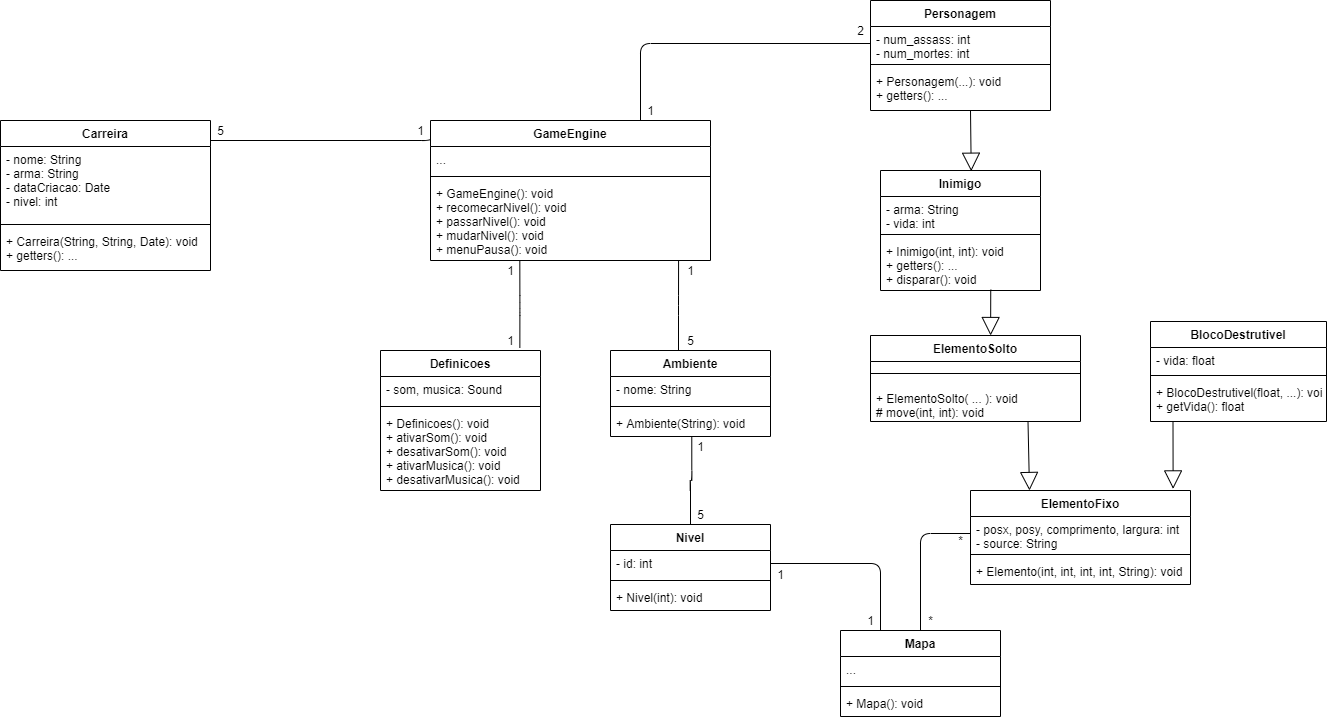

The diagram above was exported from draw.io. Its source (the exported page's mxGraphModel, read from the mxfile embedded in the PNG):
<mxGraphModel dx="1008" dy="423" grid="1" gridSize="10" guides="1" tooltips="1" connect="1" arrows="1" fold="1" page="1" pageScale="1" pageWidth="827" pageHeight="1169" math="0" shadow="0">
  <root>
    <mxCell id="0" />
    <mxCell id="1" parent="0" />
    <mxCell id="yUEWDDGbH5XteINQmkE5-7" value="" style="endArrow=none;html=1;edgeStyle=orthogonalEdgeStyle;entryX=0.005;entryY=0.107;entryDx=0;entryDy=0;entryPerimeter=0;" parent="1" target="yUEWDDGbH5XteINQmkE5-3" edge="1">
      <mxGeometry relative="1" as="geometry">
        <mxPoint x="370" y="367" as="sourcePoint" />
        <mxPoint x="530" y="367" as="targetPoint" />
        <Array as="points">
          <mxPoint x="591" y="367" />
        </Array>
      </mxGeometry>
    </mxCell>
    <mxCell id="yUEWDDGbH5XteINQmkE5-9" value="" style="resizable=0;html=1;align=right;verticalAlign=bottom;labelBackgroundColor=#ffffff;fontSize=10;" parent="yUEWDDGbH5XteINQmkE5-7" connectable="0" vertex="1">
      <mxGeometry x="1" relative="1" as="geometry" />
    </mxCell>
    <mxCell id="yUEWDDGbH5XteINQmkE5-10" value="1" style="text;html=1;align=center;verticalAlign=middle;resizable=0;points=[];autosize=1;" parent="1" vertex="1">
      <mxGeometry x="570" y="347" width="20" height="20" as="geometry" />
    </mxCell>
    <mxCell id="yUEWDDGbH5XteINQmkE5-11" value="5" style="text;html=1;align=center;verticalAlign=middle;resizable=0;points=[];autosize=1;" parent="1" vertex="1">
      <mxGeometry x="370" y="347" width="20" height="20" as="geometry" />
    </mxCell>
    <mxCell id="yUEWDDGbH5XteINQmkE5-20" value="" style="endArrow=none;html=1;edgeStyle=orthogonalEdgeStyle;entryX=0.5;entryY=0;entryDx=0;entryDy=0;exitX=0.508;exitY=1.026;exitDx=0;exitDy=0;exitPerimeter=0;" parent="1" source="yUEWDDGbH5XteINQmkE5-15" target="yUEWDDGbH5XteINQmkE5-16" edge="1">
      <mxGeometry relative="1" as="geometry">
        <mxPoint x="850" y="737" as="sourcePoint" />
        <mxPoint x="970" y="737" as="targetPoint" />
      </mxGeometry>
    </mxCell>
    <mxCell id="yUEWDDGbH5XteINQmkE5-23" value="1" style="text;html=1;align=center;verticalAlign=middle;resizable=0;points=[];autosize=1;" parent="1" vertex="1">
      <mxGeometry x="850" y="663" width="20" height="20" as="geometry" />
    </mxCell>
    <mxCell id="yUEWDDGbH5XteINQmkE5-24" value="5" style="text;html=1;align=center;verticalAlign=middle;resizable=0;points=[];autosize=1;" parent="1" vertex="1">
      <mxGeometry x="850" y="731" width="20" height="20" as="geometry" />
    </mxCell>
    <mxCell id="yUEWDDGbH5XteINQmkE5-27" value="1" style="text;html=1;align=center;verticalAlign=middle;resizable=0;points=[];autosize=1;" parent="1" vertex="1">
      <mxGeometry x="840" y="487" width="20" height="20" as="geometry" />
    </mxCell>
    <mxCell id="yUEWDDGbH5XteINQmkE5-28" value="5" style="text;html=1;align=center;verticalAlign=middle;resizable=0;points=[];autosize=1;" parent="1" vertex="1">
      <mxGeometry x="840" y="557" width="20" height="20" as="geometry" />
    </mxCell>
    <mxCell id="yUEWDDGbH5XteINQmkE5-29" value="" style="endArrow=none;html=1;edgeStyle=orthogonalEdgeStyle;entryX=0.886;entryY=1;entryDx=0;entryDy=0;entryPerimeter=0;exitX=0.425;exitY=0;exitDx=0;exitDy=0;exitPerimeter=0;" parent="1" source="yUEWDDGbH5XteINQmkE5-12" target="yUEWDDGbH5XteINQmkE5-6" edge="1">
      <mxGeometry relative="1" as="geometry">
        <mxPoint x="810" y="637" as="sourcePoint" />
        <mxPoint x="970" y="637" as="targetPoint" />
      </mxGeometry>
    </mxCell>
    <mxCell id="oDSSV2ENOHNLmGr7S-PK-17" value="" style="endArrow=none;html=1;edgeStyle=orthogonalEdgeStyle;entryX=0.319;entryY=1.005;entryDx=0;entryDy=0;entryPerimeter=0;exitX=0.871;exitY=-0.019;exitDx=0;exitDy=0;exitPerimeter=0;" parent="1" source="oDSSV2ENOHNLmGr7S-PK-1" target="yUEWDDGbH5XteINQmkE5-6" edge="1">
      <mxGeometry relative="1" as="geometry">
        <mxPoint x="630" y="537" as="sourcePoint" />
        <mxPoint x="790" y="537" as="targetPoint" />
      </mxGeometry>
    </mxCell>
    <mxCell id="oDSSV2ENOHNLmGr7S-PK-20" value="1" style="text;html=1;align=center;verticalAlign=middle;resizable=0;points=[];autosize=1;" parent="1" vertex="1">
      <mxGeometry x="660" y="487" width="20" height="20" as="geometry" />
    </mxCell>
    <mxCell id="oDSSV2ENOHNLmGr7S-PK-23" value="1" style="text;html=1;align=center;verticalAlign=middle;resizable=0;points=[];autosize=1;" parent="1" vertex="1">
      <mxGeometry x="660" y="557" width="20" height="20" as="geometry" />
    </mxCell>
    <mxCell id="oDSSV2ENOHNLmGr7S-PK-26" value="" style="endArrow=block;endSize=16;endFill=0;html=1;exitX=0.75;exitY=1;exitDx=0;exitDy=0;" parent="1" source="OtFuiVoCqHeBWmKCLXOp-19" edge="1">
      <mxGeometry width="160" relative="1" as="geometry">
        <mxPoint x="1120" y="697" as="sourcePoint" />
        <mxPoint x="1189" y="717" as="targetPoint" />
      </mxGeometry>
    </mxCell>
    <mxCell id="oDSSV2ENOHNLmGr7S-PK-27" value="" style="endArrow=block;endSize=16;endFill=0;html=1;exitX=0.75;exitY=1;exitDx=0;exitDy=0;entryX=0.921;entryY=-0.017;entryDx=0;entryDy=0;entryPerimeter=0;" parent="1" target="OtFuiVoCqHeBWmKCLXOp-14" edge="1">
      <mxGeometry width="160" relative="1" as="geometry">
        <mxPoint x="1332.5" y="648" as="sourcePoint" />
        <mxPoint x="1330" y="717" as="targetPoint" />
      </mxGeometry>
    </mxCell>
    <mxCell id="oDSSV2ENOHNLmGr7S-PK-29" value="" style="endArrow=block;endSize=16;endFill=0;html=1;entryX=0.921;entryY=-0.017;entryDx=0;entryDy=0;entryPerimeter=0;exitX=0.689;exitY=0.984;exitDx=0;exitDy=0;exitPerimeter=0;" parent="1" source="OtFuiVoCqHeBWmKCLXOp-9" edge="1">
      <mxGeometry width="160" relative="1" as="geometry">
        <mxPoint x="1150" y="517" as="sourcePoint" />
        <mxPoint x="1150.1200000000001" y="562.0020000000001" as="targetPoint" />
      </mxGeometry>
    </mxCell>
    <mxCell id="oDSSV2ENOHNLmGr7S-PK-31" value="" style="endArrow=none;html=1;edgeStyle=orthogonalEdgeStyle;entryX=0;entryY=0.5;entryDx=0;entryDy=0;exitX=0.5;exitY=0;exitDx=0;exitDy=0;" parent="1" source="oDSSV2ENOHNLmGr7S-PK-13" target="OtFuiVoCqHeBWmKCLXOp-15" edge="1">
      <mxGeometry relative="1" as="geometry">
        <mxPoint x="1160" y="867" as="sourcePoint" />
        <mxPoint x="1320" y="867" as="targetPoint" />
      </mxGeometry>
    </mxCell>
    <mxCell id="oDSSV2ENOHNLmGr7S-PK-34" value="" style="endArrow=none;html=1;edgeStyle=orthogonalEdgeStyle;entryX=1;entryY=0.5;entryDx=0;entryDy=0;exitX=0.25;exitY=0;exitDx=0;exitDy=0;" parent="1" source="oDSSV2ENOHNLmGr7S-PK-13" target="yUEWDDGbH5XteINQmkE5-17" edge="1">
      <mxGeometry relative="1" as="geometry">
        <mxPoint x="980" y="828" as="sourcePoint" />
        <mxPoint x="1030" y="731" as="targetPoint" />
      </mxGeometry>
    </mxCell>
    <mxCell id="oDSSV2ENOHNLmGr7S-PK-35" value="1" style="text;html=1;align=center;verticalAlign=middle;resizable=0;points=[];autosize=1;" parent="1" vertex="1">
      <mxGeometry x="930" y="791" width="20" height="20" as="geometry" />
    </mxCell>
    <mxCell id="oDSSV2ENOHNLmGr7S-PK-36" value="1" style="text;html=1;align=center;verticalAlign=middle;resizable=0;points=[];autosize=1;" parent="1" vertex="1">
      <mxGeometry x="1020" y="837" width="20" height="20" as="geometry" />
    </mxCell>
    <mxCell id="oDSSV2ENOHNLmGr7S-PK-37" value="*" style="text;html=1;align=center;verticalAlign=middle;resizable=0;points=[];autosize=1;" parent="1" vertex="1">
      <mxGeometry x="1080" y="837" width="20" height="20" as="geometry" />
    </mxCell>
    <mxCell id="oDSSV2ENOHNLmGr7S-PK-38" value="*" style="text;html=1;align=center;verticalAlign=middle;resizable=0;points=[];autosize=1;" parent="1" vertex="1">
      <mxGeometry x="1110" y="757" width="20" height="20" as="geometry" />
    </mxCell>
    <mxCell id="oDSSV2ENOHNLmGr7S-PK-39" value="" style="endArrow=none;html=1;edgeStyle=orthogonalEdgeStyle;entryX=0;entryY=0.5;entryDx=0;entryDy=0;exitX=0.75;exitY=0;exitDx=0;exitDy=0;" parent="1" source="yUEWDDGbH5XteINQmkE5-3" target="wm6Kj_8Vxf4cbbT7uWuB-2" edge="1">
      <mxGeometry relative="1" as="geometry">
        <mxPoint x="790" y="297" as="sourcePoint" />
        <mxPoint x="950" y="297" as="targetPoint" />
      </mxGeometry>
    </mxCell>
    <mxCell id="oDSSV2ENOHNLmGr7S-PK-42" value="2" style="text;html=1;align=center;verticalAlign=middle;resizable=0;points=[];autosize=1;" parent="1" vertex="1">
      <mxGeometry x="1010" y="247" width="20" height="20" as="geometry" />
    </mxCell>
    <mxCell id="oDSSV2ENOHNLmGr7S-PK-43" value="1" style="text;html=1;align=center;verticalAlign=middle;resizable=0;points=[];autosize=1;" parent="1" vertex="1">
      <mxGeometry x="800" y="327" width="20" height="20" as="geometry" />
    </mxCell>
    <mxCell id="OtFuiVoCqHeBWmKCLXOp-1" value="Carreira" style="swimlane;fontStyle=1;align=center;verticalAlign=top;childLayout=stackLayout;horizontal=1;startSize=26;horizontalStack=0;resizeParent=1;resizeParentMax=0;resizeLast=0;collapsible=1;marginBottom=0;" parent="1" vertex="1">
      <mxGeometry x="160" y="347" width="210" height="150" as="geometry" />
    </mxCell>
    <mxCell id="OtFuiVoCqHeBWmKCLXOp-2" value="- nome: String&#10;- arma: String&#10;- dataCriacao: Date&#10;- nivel: int" style="text;strokeColor=none;fillColor=none;align=left;verticalAlign=top;spacingLeft=4;spacingRight=4;overflow=hidden;rotatable=0;points=[[0,0.5],[1,0.5]];portConstraint=eastwest;" parent="OtFuiVoCqHeBWmKCLXOp-1" vertex="1">
      <mxGeometry y="26" width="210" height="74" as="geometry" />
    </mxCell>
    <mxCell id="OtFuiVoCqHeBWmKCLXOp-3" value="" style="line;strokeWidth=1;fillColor=none;align=left;verticalAlign=middle;spacingTop=-1;spacingLeft=3;spacingRight=3;rotatable=0;labelPosition=right;points=[];portConstraint=eastwest;" parent="OtFuiVoCqHeBWmKCLXOp-1" vertex="1">
      <mxGeometry y="100" width="210" height="8" as="geometry" />
    </mxCell>
    <mxCell id="OtFuiVoCqHeBWmKCLXOp-4" value="+ Carreira(String, String, Date): void&#10;+ getters(): ..." style="text;strokeColor=none;fillColor=none;align=left;verticalAlign=top;spacingLeft=4;spacingRight=4;overflow=hidden;rotatable=0;points=[[0,0.5],[1,0.5]];portConstraint=eastwest;" parent="OtFuiVoCqHeBWmKCLXOp-1" vertex="1">
      <mxGeometry y="108" width="210" height="42" as="geometry" />
    </mxCell>
    <mxCell id="yUEWDDGbH5XteINQmkE5-3" value="GameEngine" style="swimlane;fontStyle=1;align=center;verticalAlign=top;childLayout=stackLayout;horizontal=1;startSize=26;horizontalStack=0;resizeParent=1;resizeParentMax=0;resizeLast=0;collapsible=1;marginBottom=0;" parent="1" vertex="1">
      <mxGeometry x="590" y="347" width="280" height="140" as="geometry" />
    </mxCell>
    <mxCell id="yUEWDDGbH5XteINQmkE5-4" value="..." style="text;strokeColor=none;fillColor=none;align=left;verticalAlign=top;spacingLeft=4;spacingRight=4;overflow=hidden;rotatable=0;points=[[0,0.5],[1,0.5]];portConstraint=eastwest;" parent="yUEWDDGbH5XteINQmkE5-3" vertex="1">
      <mxGeometry y="26" width="280" height="26" as="geometry" />
    </mxCell>
    <mxCell id="yUEWDDGbH5XteINQmkE5-5" value="" style="line;strokeWidth=1;fillColor=none;align=left;verticalAlign=middle;spacingTop=-1;spacingLeft=3;spacingRight=3;rotatable=0;labelPosition=right;points=[];portConstraint=eastwest;" parent="yUEWDDGbH5XteINQmkE5-3" vertex="1">
      <mxGeometry y="52" width="280" height="8" as="geometry" />
    </mxCell>
    <mxCell id="yUEWDDGbH5XteINQmkE5-6" value="+ GameEngine(): void&#10;+ recomecarNivel(): void&#10;+ passarNivel(): void&#10;+ mudarNivel(): void&#10;+ menuPausa(): void" style="text;strokeColor=none;fillColor=none;align=left;verticalAlign=top;spacingLeft=4;spacingRight=4;overflow=hidden;rotatable=0;points=[[0,0.5],[1,0.5]];portConstraint=eastwest;" parent="yUEWDDGbH5XteINQmkE5-3" vertex="1">
      <mxGeometry y="60" width="280" height="80" as="geometry" />
    </mxCell>
    <mxCell id="yUEWDDGbH5XteINQmkE5-12" value="Ambiente" style="swimlane;fontStyle=1;align=center;verticalAlign=top;childLayout=stackLayout;horizontal=1;startSize=26;horizontalStack=0;resizeParent=1;resizeParentMax=0;resizeLast=0;collapsible=1;marginBottom=0;" parent="1" vertex="1">
      <mxGeometry x="770" y="577" width="160" height="86" as="geometry" />
    </mxCell>
    <mxCell id="yUEWDDGbH5XteINQmkE5-13" value="- nome: String" style="text;strokeColor=none;fillColor=none;align=left;verticalAlign=top;spacingLeft=4;spacingRight=4;overflow=hidden;rotatable=0;points=[[0,0.5],[1,0.5]];portConstraint=eastwest;" parent="yUEWDDGbH5XteINQmkE5-12" vertex="1">
      <mxGeometry y="26" width="160" height="26" as="geometry" />
    </mxCell>
    <mxCell id="yUEWDDGbH5XteINQmkE5-14" value="" style="line;strokeWidth=1;fillColor=none;align=left;verticalAlign=middle;spacingTop=-1;spacingLeft=3;spacingRight=3;rotatable=0;labelPosition=right;points=[];portConstraint=eastwest;" parent="yUEWDDGbH5XteINQmkE5-12" vertex="1">
      <mxGeometry y="52" width="160" height="8" as="geometry" />
    </mxCell>
    <mxCell id="yUEWDDGbH5XteINQmkE5-15" value="+ Ambiente(String): void" style="text;strokeColor=none;fillColor=none;align=left;verticalAlign=top;spacingLeft=4;spacingRight=4;overflow=hidden;rotatable=0;points=[[0,0.5],[1,0.5]];portConstraint=eastwest;" parent="yUEWDDGbH5XteINQmkE5-12" vertex="1">
      <mxGeometry y="60" width="160" height="26" as="geometry" />
    </mxCell>
    <mxCell id="yUEWDDGbH5XteINQmkE5-16" value="Nivel" style="swimlane;fontStyle=1;align=center;verticalAlign=top;childLayout=stackLayout;horizontal=1;startSize=26;horizontalStack=0;resizeParent=1;resizeParentMax=0;resizeLast=0;collapsible=1;marginBottom=0;" parent="1" vertex="1">
      <mxGeometry x="770" y="751" width="160" height="86" as="geometry" />
    </mxCell>
    <mxCell id="yUEWDDGbH5XteINQmkE5-17" value="- id: int" style="text;strokeColor=none;fillColor=none;align=left;verticalAlign=top;spacingLeft=4;spacingRight=4;overflow=hidden;rotatable=0;points=[[0,0.5],[1,0.5]];portConstraint=eastwest;" parent="yUEWDDGbH5XteINQmkE5-16" vertex="1">
      <mxGeometry y="26" width="160" height="26" as="geometry" />
    </mxCell>
    <mxCell id="yUEWDDGbH5XteINQmkE5-18" value="" style="line;strokeWidth=1;fillColor=none;align=left;verticalAlign=middle;spacingTop=-1;spacingLeft=3;spacingRight=3;rotatable=0;labelPosition=right;points=[];portConstraint=eastwest;" parent="yUEWDDGbH5XteINQmkE5-16" vertex="1">
      <mxGeometry y="52" width="160" height="8" as="geometry" />
    </mxCell>
    <mxCell id="yUEWDDGbH5XteINQmkE5-19" value="+ Nivel(int): void" style="text;strokeColor=none;fillColor=none;align=left;verticalAlign=top;spacingLeft=4;spacingRight=4;overflow=hidden;rotatable=0;points=[[0,0.5],[1,0.5]];portConstraint=eastwest;" parent="yUEWDDGbH5XteINQmkE5-16" vertex="1">
      <mxGeometry y="60" width="160" height="26" as="geometry" />
    </mxCell>
    <mxCell id="oDSSV2ENOHNLmGr7S-PK-1" value="Definicoes" style="swimlane;fontStyle=1;align=center;verticalAlign=top;childLayout=stackLayout;horizontal=1;startSize=26;horizontalStack=0;resizeParent=1;resizeParentMax=0;resizeLast=0;collapsible=1;marginBottom=0;" parent="1" vertex="1">
      <mxGeometry x="540" y="577" width="160" height="140" as="geometry" />
    </mxCell>
    <mxCell id="oDSSV2ENOHNLmGr7S-PK-2" value="- som, musica: Sound" style="text;strokeColor=none;fillColor=none;align=left;verticalAlign=top;spacingLeft=4;spacingRight=4;overflow=hidden;rotatable=0;points=[[0,0.5],[1,0.5]];portConstraint=eastwest;" parent="oDSSV2ENOHNLmGr7S-PK-1" vertex="1">
      <mxGeometry y="26" width="160" height="26" as="geometry" />
    </mxCell>
    <mxCell id="oDSSV2ENOHNLmGr7S-PK-3" value="" style="line;strokeWidth=1;fillColor=none;align=left;verticalAlign=middle;spacingTop=-1;spacingLeft=3;spacingRight=3;rotatable=0;labelPosition=right;points=[];portConstraint=eastwest;" parent="oDSSV2ENOHNLmGr7S-PK-1" vertex="1">
      <mxGeometry y="52" width="160" height="8" as="geometry" />
    </mxCell>
    <mxCell id="oDSSV2ENOHNLmGr7S-PK-4" value="+ Definicoes(): void&#10;+ ativarSom(): void&#10;+ desativarSom(): void&#10;+ ativarMusica(): void&#10;+ desativarMusica(): void" style="text;strokeColor=none;fillColor=none;align=left;verticalAlign=top;spacingLeft=4;spacingRight=4;overflow=hidden;rotatable=0;points=[[0,0.5],[1,0.5]];portConstraint=eastwest;" parent="oDSSV2ENOHNLmGr7S-PK-1" vertex="1">
      <mxGeometry y="60" width="160" height="80" as="geometry" />
    </mxCell>
    <mxCell id="OtFuiVoCqHeBWmKCLXOp-6" value="Inimigo" style="swimlane;fontStyle=1;align=center;verticalAlign=top;childLayout=stackLayout;horizontal=1;startSize=26;horizontalStack=0;resizeParent=1;resizeParentMax=0;resizeLast=0;collapsible=1;marginBottom=0;" parent="1" vertex="1">
      <mxGeometry x="1040" y="397" width="160" height="120" as="geometry" />
    </mxCell>
    <mxCell id="OtFuiVoCqHeBWmKCLXOp-7" value="- arma: String&#10;- vida: int" style="text;strokeColor=none;fillColor=none;align=left;verticalAlign=top;spacingLeft=4;spacingRight=4;overflow=hidden;rotatable=0;points=[[0,0.5],[1,0.5]];portConstraint=eastwest;" parent="OtFuiVoCqHeBWmKCLXOp-6" vertex="1">
      <mxGeometry y="26" width="160" height="34" as="geometry" />
    </mxCell>
    <mxCell id="OtFuiVoCqHeBWmKCLXOp-8" value="" style="line;strokeWidth=1;fillColor=none;align=left;verticalAlign=middle;spacingTop=-1;spacingLeft=3;spacingRight=3;rotatable=0;labelPosition=right;points=[];portConstraint=eastwest;" parent="OtFuiVoCqHeBWmKCLXOp-6" vertex="1">
      <mxGeometry y="60" width="160" height="8" as="geometry" />
    </mxCell>
    <mxCell id="OtFuiVoCqHeBWmKCLXOp-9" value="+ Inimigo(int, int): void&#10;+ getters(): ...&#10;+ disparar(): void" style="text;strokeColor=none;fillColor=none;align=left;verticalAlign=top;spacingLeft=4;spacingRight=4;overflow=hidden;rotatable=0;points=[[0,0.5],[1,0.5]];portConstraint=eastwest;" parent="OtFuiVoCqHeBWmKCLXOp-6" vertex="1">
      <mxGeometry y="68" width="160" height="52" as="geometry" />
    </mxCell>
    <mxCell id="oDSSV2ENOHNLmGr7S-PK-13" value="Mapa" style="swimlane;fontStyle=1;align=center;verticalAlign=top;childLayout=stackLayout;horizontal=1;startSize=26;horizontalStack=0;resizeParent=1;resizeParentMax=0;resizeLast=0;collapsible=1;marginBottom=0;" parent="1" vertex="1">
      <mxGeometry x="1000" y="857" width="160" height="86" as="geometry" />
    </mxCell>
    <mxCell id="oDSSV2ENOHNLmGr7S-PK-14" value="..." style="text;strokeColor=none;fillColor=none;align=left;verticalAlign=top;spacingLeft=4;spacingRight=4;overflow=hidden;rotatable=0;points=[[0,0.5],[1,0.5]];portConstraint=eastwest;" parent="oDSSV2ENOHNLmGr7S-PK-13" vertex="1">
      <mxGeometry y="26" width="160" height="26" as="geometry" />
    </mxCell>
    <mxCell id="oDSSV2ENOHNLmGr7S-PK-15" value="" style="line;strokeWidth=1;fillColor=none;align=left;verticalAlign=middle;spacingTop=-1;spacingLeft=3;spacingRight=3;rotatable=0;labelPosition=right;points=[];portConstraint=eastwest;" parent="oDSSV2ENOHNLmGr7S-PK-13" vertex="1">
      <mxGeometry y="52" width="160" height="8" as="geometry" />
    </mxCell>
    <mxCell id="oDSSV2ENOHNLmGr7S-PK-16" value="+ Mapa(): void" style="text;strokeColor=none;fillColor=none;align=left;verticalAlign=top;spacingLeft=4;spacingRight=4;overflow=hidden;rotatable=0;points=[[0,0.5],[1,0.5]];portConstraint=eastwest;" parent="oDSSV2ENOHNLmGr7S-PK-13" vertex="1">
      <mxGeometry y="60" width="160" height="26" as="geometry" />
    </mxCell>
    <mxCell id="OtFuiVoCqHeBWmKCLXOp-14" value="ElementoFixo" style="swimlane;fontStyle=1;align=center;verticalAlign=top;childLayout=stackLayout;horizontal=1;startSize=26;horizontalStack=0;resizeParent=1;resizeParentMax=0;resizeLast=0;collapsible=1;marginBottom=0;" parent="1" vertex="1">
      <mxGeometry x="1130" y="717" width="220" height="94" as="geometry" />
    </mxCell>
    <mxCell id="OtFuiVoCqHeBWmKCLXOp-15" value="- posx, posy, comprimento, largura: int&#10;- source: String" style="text;strokeColor=none;fillColor=none;align=left;verticalAlign=top;spacingLeft=4;spacingRight=4;overflow=hidden;rotatable=0;points=[[0,0.5],[1,0.5]];portConstraint=eastwest;" parent="OtFuiVoCqHeBWmKCLXOp-14" vertex="1">
      <mxGeometry y="26" width="220" height="34" as="geometry" />
    </mxCell>
    <mxCell id="OtFuiVoCqHeBWmKCLXOp-16" value="" style="line;strokeWidth=1;fillColor=none;align=left;verticalAlign=middle;spacingTop=-1;spacingLeft=3;spacingRight=3;rotatable=0;labelPosition=right;points=[];portConstraint=eastwest;" parent="OtFuiVoCqHeBWmKCLXOp-14" vertex="1">
      <mxGeometry y="60" width="220" height="8" as="geometry" />
    </mxCell>
    <mxCell id="OtFuiVoCqHeBWmKCLXOp-17" value="+ Elemento(int, int, int, int, String): void" style="text;strokeColor=none;fillColor=none;align=left;verticalAlign=top;spacingLeft=4;spacingRight=4;overflow=hidden;rotatable=0;points=[[0,0.5],[1,0.5]];portConstraint=eastwest;" parent="OtFuiVoCqHeBWmKCLXOp-14" vertex="1">
      <mxGeometry y="68" width="220" height="26" as="geometry" />
    </mxCell>
    <mxCell id="OtFuiVoCqHeBWmKCLXOp-19" value="ElementoSolto" style="swimlane;fontStyle=1;align=center;verticalAlign=top;childLayout=stackLayout;horizontal=1;startSize=26;horizontalStack=0;resizeParent=1;resizeParentMax=0;resizeLast=0;collapsible=1;marginBottom=0;" parent="1" vertex="1">
      <mxGeometry x="1030" y="562" width="210" height="86" as="geometry" />
    </mxCell>
    <mxCell id="OtFuiVoCqHeBWmKCLXOp-21" value="" style="line;strokeWidth=1;fillColor=none;align=left;verticalAlign=middle;spacingTop=-1;spacingLeft=3;spacingRight=3;rotatable=0;labelPosition=right;points=[];portConstraint=eastwest;" parent="OtFuiVoCqHeBWmKCLXOp-19" vertex="1">
      <mxGeometry y="26" width="210" height="24" as="geometry" />
    </mxCell>
    <mxCell id="OtFuiVoCqHeBWmKCLXOp-22" value="+ ElementoSolto( ... ): void&#10;# move(int, int): void" style="text;strokeColor=none;fillColor=none;align=left;verticalAlign=top;spacingLeft=4;spacingRight=4;overflow=hidden;rotatable=0;points=[[0,0.5],[1,0.5]];portConstraint=eastwest;" parent="OtFuiVoCqHeBWmKCLXOp-19" vertex="1">
      <mxGeometry y="50" width="210" height="36" as="geometry" />
    </mxCell>
    <mxCell id="wm6Kj_8Vxf4cbbT7uWuB-6" value="BlocoDestrutivel" style="swimlane;fontStyle=1;align=center;verticalAlign=top;childLayout=stackLayout;horizontal=1;startSize=26;horizontalStack=0;resizeParent=1;resizeParentMax=0;resizeLast=0;collapsible=1;marginBottom=0;" parent="1" vertex="1">
      <mxGeometry x="1310" y="548" width="176" height="100" as="geometry" />
    </mxCell>
    <mxCell id="wm6Kj_8Vxf4cbbT7uWuB-7" value="- vida: float" style="text;strokeColor=none;fillColor=none;align=left;verticalAlign=top;spacingLeft=4;spacingRight=4;overflow=hidden;rotatable=0;points=[[0,0.5],[1,0.5]];portConstraint=eastwest;" parent="wm6Kj_8Vxf4cbbT7uWuB-6" vertex="1">
      <mxGeometry y="26" width="176" height="24" as="geometry" />
    </mxCell>
    <mxCell id="wm6Kj_8Vxf4cbbT7uWuB-8" value="" style="line;strokeWidth=1;fillColor=none;align=left;verticalAlign=middle;spacingTop=-1;spacingLeft=3;spacingRight=3;rotatable=0;labelPosition=right;points=[];portConstraint=eastwest;" parent="wm6Kj_8Vxf4cbbT7uWuB-6" vertex="1">
      <mxGeometry y="50" width="176" height="8" as="geometry" />
    </mxCell>
    <mxCell id="wm6Kj_8Vxf4cbbT7uWuB-9" value="+ BlocoDestrutivel(float, ...): void&#10;+ getVida(): float" style="text;strokeColor=none;fillColor=none;align=left;verticalAlign=top;spacingLeft=4;spacingRight=4;overflow=hidden;rotatable=0;points=[[0,0.5],[1,0.5]];portConstraint=eastwest;" parent="wm6Kj_8Vxf4cbbT7uWuB-6" vertex="1">
      <mxGeometry y="58" width="176" height="42" as="geometry" />
    </mxCell>
    <mxCell id="wm6Kj_8Vxf4cbbT7uWuB-1" value="Personagem" style="swimlane;fontStyle=1;align=center;verticalAlign=top;childLayout=stackLayout;horizontal=1;startSize=26;horizontalStack=0;resizeParent=1;resizeParentMax=0;resizeLast=0;collapsible=1;marginBottom=0;" parent="1" vertex="1">
      <mxGeometry x="1030" y="227" width="180" height="110" as="geometry" />
    </mxCell>
    <mxCell id="wm6Kj_8Vxf4cbbT7uWuB-2" value="- num_assass: int&#10;- num_mortes: int&#10;" style="text;strokeColor=none;fillColor=none;align=left;verticalAlign=top;spacingLeft=4;spacingRight=4;overflow=hidden;rotatable=0;points=[[0,0.5],[1,0.5]];portConstraint=eastwest;" parent="wm6Kj_8Vxf4cbbT7uWuB-1" vertex="1">
      <mxGeometry y="26" width="180" height="34" as="geometry" />
    </mxCell>
    <mxCell id="wm6Kj_8Vxf4cbbT7uWuB-3" value="" style="line;strokeWidth=1;fillColor=none;align=left;verticalAlign=middle;spacingTop=-1;spacingLeft=3;spacingRight=3;rotatable=0;labelPosition=right;points=[];portConstraint=eastwest;" parent="wm6Kj_8Vxf4cbbT7uWuB-1" vertex="1">
      <mxGeometry y="60" width="180" height="8" as="geometry" />
    </mxCell>
    <mxCell id="wm6Kj_8Vxf4cbbT7uWuB-4" value="+ Personagem(...): void&#10;+ getters(): ..." style="text;strokeColor=none;fillColor=none;align=left;verticalAlign=top;spacingLeft=4;spacingRight=4;overflow=hidden;rotatable=0;points=[[0,0.5],[1,0.5]];portConstraint=eastwest;" parent="wm6Kj_8Vxf4cbbT7uWuB-1" vertex="1">
      <mxGeometry y="68" width="180" height="42" as="geometry" />
    </mxCell>
    <mxCell id="oDSSV2ENOHNLmGr7S-PK-30" value="" style="endArrow=block;endSize=16;endFill=0;html=1;entryX=0.567;entryY=0.006;entryDx=0;entryDy=0;entryPerimeter=0;" parent="wm6Kj_8Vxf4cbbT7uWuB-1" target="OtFuiVoCqHeBWmKCLXOp-6" edge="1">
      <mxGeometry width="160" relative="1" as="geometry">
        <mxPoint x="100" y="110" as="sourcePoint" />
        <mxPoint x="100.12000000000012" y="137.40200000000004" as="targetPoint" />
      </mxGeometry>
    </mxCell>
  </root>
</mxGraphModel>